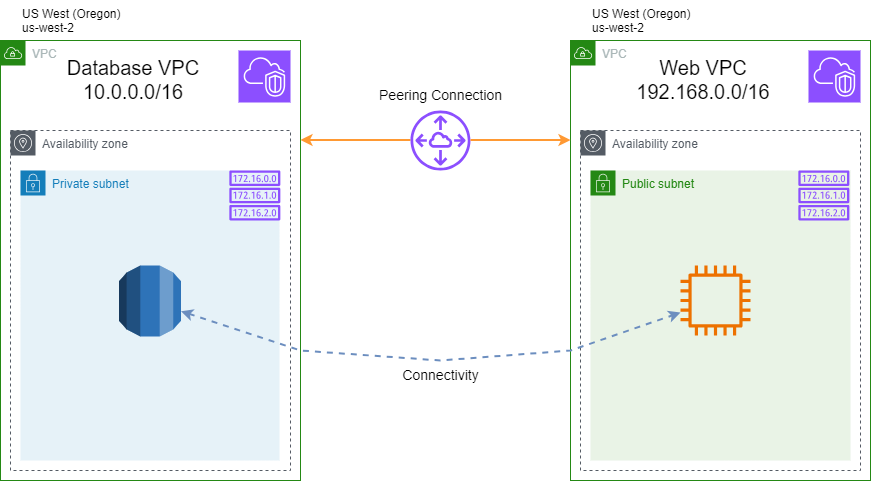

The diagram above was exported from draw.io. Its source (the exported page's mxGraphModel, read from the mxfile embedded in the PNG):
<mxGraphModel dx="1804" dy="602" grid="1" gridSize="10" guides="1" tooltips="1" connect="1" arrows="1" fold="1" page="1" pageScale="1" pageWidth="850" pageHeight="1100" math="0" shadow="0">
  <root>
    <mxCell id="0" />
    <mxCell id="1" parent="0" />
    <mxCell id="CrH-1scPD4Wo0NsQhDlx-59" value="Availability zone" style="sketch=0;outlineConnect=0;gradientColor=none;html=1;whiteSpace=wrap;fontSize=12;fontStyle=0;shape=mxgraph.aws4.group;grIcon=mxgraph.aws4.group_availability_zone;strokeColor=#545B64;fillColor=none;verticalAlign=top;align=left;spacingLeft=30;fontColor=#545B64;dashed=1;" parent="1" vertex="1">
      <mxGeometry x="450" y="320" width="280" height="340" as="geometry" />
    </mxCell>
    <mxCell id="CrH-1scPD4Wo0NsQhDlx-44" value="Private subnet" style="points=[[0,0],[0.25,0],[0.5,0],[0.75,0],[1,0],[1,0.25],[1,0.5],[1,0.75],[1,1],[0.75,1],[0.5,1],[0.25,1],[0,1],[0,0.75],[0,0.5],[0,0.25]];outlineConnect=0;gradientColor=none;html=1;whiteSpace=wrap;fontSize=12;fontStyle=0;container=1;pointerEvents=0;collapsible=0;recursiveResize=0;shape=mxgraph.aws4.group;grIcon=mxgraph.aws4.group_security_group;grStroke=0;strokeColor=#147EBA;fillColor=#E6F2F8;verticalAlign=top;align=left;spacingLeft=30;fontColor=#147EBA;dashed=0;" parent="1" vertex="1">
      <mxGeometry x="-110" y="360" width="259" height="290" as="geometry" />
    </mxCell>
    <mxCell id="CrH-1scPD4Wo0NsQhDlx-1" value="VPC" style="points=[[0,0],[0.25,0],[0.5,0],[0.75,0],[1,0],[1,0.25],[1,0.5],[1,0.75],[1,1],[0.75,1],[0.5,1],[0.25,1],[0,1],[0,0.75],[0,0.5],[0,0.25]];outlineConnect=0;gradientColor=none;html=1;whiteSpace=wrap;fontSize=12;fontStyle=0;container=0;pointerEvents=0;collapsible=0;recursiveResize=0;shape=mxgraph.aws4.group;grIcon=mxgraph.aws4.group_vpc;strokeColor=#248814;fillColor=none;verticalAlign=top;align=left;spacingLeft=30;fontColor=#AAB7B8;dashed=0;" parent="1" vertex="1">
      <mxGeometry x="-130" y="230" width="300" height="440" as="geometry" />
    </mxCell>
    <mxCell id="CrH-1scPD4Wo0NsQhDlx-2" value="" style="sketch=0;points=[[0,0,0],[0.25,0,0],[0.5,0,0],[0.75,0,0],[1,0,0],[0,1,0],[0.25,1,0],[0.5,1,0],[0.75,1,0],[1,1,0],[0,0.25,0],[0,0.5,0],[0,0.75,0],[1,0.25,0],[1,0.5,0],[1,0.75,0]];outlineConnect=0;fontColor=#232F3E;fillColor=#8C4FFF;strokeColor=#ffffff;dashed=0;verticalLabelPosition=bottom;verticalAlign=top;align=center;html=1;fontSize=12;fontStyle=0;aspect=fixed;shape=mxgraph.aws4.resourceIcon;resIcon=mxgraph.aws4.vpc;container=0;" parent="1" vertex="1">
      <mxGeometry x="108" y="240" width="52" height="52" as="geometry" />
    </mxCell>
    <mxCell id="CrH-1scPD4Wo0NsQhDlx-4" value="US West (Oregon)&#10;us-west-2" style="text;whiteSpace=wrap;" parent="1" vertex="1">
      <mxGeometry x="-110" y="190" width="130" height="50" as="geometry" />
    </mxCell>
    <mxCell id="CrH-1scPD4Wo0NsQhDlx-6" value="Availability zone" style="sketch=0;outlineConnect=0;gradientColor=none;html=1;whiteSpace=wrap;fontSize=12;fontStyle=0;shape=mxgraph.aws4.group;grIcon=mxgraph.aws4.group_availability_zone;strokeColor=#545B64;fillColor=none;verticalAlign=top;align=left;spacingLeft=30;fontColor=#545B64;dashed=1;" parent="1" vertex="1">
      <mxGeometry x="-120" y="320" width="280" height="340" as="geometry" />
    </mxCell>
    <mxCell id="CrH-1scPD4Wo0NsQhDlx-7" value="Public subnet" style="points=[[0,0],[0.25,0],[0.5,0],[0.75,0],[1,0],[1,0.25],[1,0.5],[1,0.75],[1,1],[0.75,1],[0.5,1],[0.25,1],[0,1],[0,0.75],[0,0.5],[0,0.25]];outlineConnect=0;gradientColor=none;html=1;whiteSpace=wrap;fontSize=12;fontStyle=0;container=1;pointerEvents=0;collapsible=0;recursiveResize=0;shape=mxgraph.aws4.group;grIcon=mxgraph.aws4.group_security_group;grStroke=0;strokeColor=#248814;fillColor=#E9F3E6;verticalAlign=top;align=left;spacingLeft=30;fontColor=#248814;dashed=0;" parent="1" vertex="1">
      <mxGeometry x="460" y="360" width="260" height="290" as="geometry" />
    </mxCell>
    <mxCell id="CrH-1scPD4Wo0NsQhDlx-11" value="Database VPC&#10;10.0.0.0/16" style="text;whiteSpace=wrap;align=center;fontSize=20;" parent="1" vertex="1">
      <mxGeometry x="-86" y="239" width="178" height="70" as="geometry" />
    </mxCell>
    <mxCell id="CrH-1scPD4Wo0NsQhDlx-13" value="" style="sketch=0;outlineConnect=0;fontColor=#232F3E;gradientColor=none;fillColor=#8C4FFF;strokeColor=none;dashed=0;verticalLabelPosition=bottom;verticalAlign=top;align=center;html=1;fontSize=12;fontStyle=0;aspect=fixed;pointerEvents=1;shape=mxgraph.aws4.route_table;" parent="1" vertex="1">
      <mxGeometry x="98.69" y="360" width="51.31" height="50" as="geometry" />
    </mxCell>
    <mxCell id="CrH-1scPD4Wo0NsQhDlx-49" value="" style="sketch=0;outlineConnect=0;fontColor=#232F3E;gradientColor=none;fillColor=#ED7100;strokeColor=none;dashed=0;verticalLabelPosition=bottom;verticalAlign=top;align=center;html=1;fontSize=12;fontStyle=0;aspect=fixed;pointerEvents=1;shape=mxgraph.aws4.instance2;" parent="1" vertex="1">
      <mxGeometry x="550" y="455" width="70" height="70" as="geometry" />
    </mxCell>
    <mxCell id="CrH-1scPD4Wo0NsQhDlx-56" value="VPC" style="points=[[0,0],[0.25,0],[0.5,0],[0.75,0],[1,0],[1,0.25],[1,0.5],[1,0.75],[1,1],[0.75,1],[0.5,1],[0.25,1],[0,1],[0,0.75],[0,0.5],[0,0.25]];outlineConnect=0;gradientColor=none;html=1;whiteSpace=wrap;fontSize=12;fontStyle=0;container=0;pointerEvents=0;collapsible=0;recursiveResize=0;shape=mxgraph.aws4.group;grIcon=mxgraph.aws4.group_vpc;strokeColor=#248814;fillColor=none;verticalAlign=top;align=left;spacingLeft=30;fontColor=#AAB7B8;dashed=0;" parent="1" vertex="1">
      <mxGeometry x="440" y="230" width="300" height="440" as="geometry" />
    </mxCell>
    <mxCell id="CrH-1scPD4Wo0NsQhDlx-57" value="" style="sketch=0;points=[[0,0,0],[0.25,0,0],[0.5,0,0],[0.75,0,0],[1,0,0],[0,1,0],[0.25,1,0],[0.5,1,0],[0.75,1,0],[1,1,0],[0,0.25,0],[0,0.5,0],[0,0.75,0],[1,0.25,0],[1,0.5,0],[1,0.75,0]];outlineConnect=0;fontColor=#232F3E;fillColor=#8C4FFF;strokeColor=#ffffff;dashed=0;verticalLabelPosition=bottom;verticalAlign=top;align=center;html=1;fontSize=12;fontStyle=0;aspect=fixed;shape=mxgraph.aws4.resourceIcon;resIcon=mxgraph.aws4.vpc;container=0;" parent="1" vertex="1">
      <mxGeometry x="678" y="240" width="52" height="52" as="geometry" />
    </mxCell>
    <mxCell id="CrH-1scPD4Wo0NsQhDlx-58" value="US West (Oregon)&#10;us-west-2" style="text;whiteSpace=wrap;" parent="1" vertex="1">
      <mxGeometry x="460" y="190" width="130" height="50" as="geometry" />
    </mxCell>
    <mxCell id="CrH-1scPD4Wo0NsQhDlx-63" value="Web VPC&#10;192.168.0.0/16" style="text;whiteSpace=wrap;align=center;fontSize=20;" parent="1" vertex="1">
      <mxGeometry x="484" y="239" width="178" height="70" as="geometry" />
    </mxCell>
    <mxCell id="CrH-1scPD4Wo0NsQhDlx-64" value="" style="sketch=0;outlineConnect=0;fontColor=#232F3E;gradientColor=none;fillColor=#8C4FFF;strokeColor=none;dashed=0;verticalLabelPosition=bottom;verticalAlign=top;align=center;html=1;fontSize=12;fontStyle=0;aspect=fixed;pointerEvents=1;shape=mxgraph.aws4.route_table;" parent="1" vertex="1">
      <mxGeometry x="667.69" y="360" width="51.31" height="50" as="geometry" />
    </mxCell>
    <mxCell id="CrH-1scPD4Wo0NsQhDlx-66" value="" style="sketch=0;outlineConnect=0;fontColor=#232F3E;gradientColor=none;fillColor=#8C4FFF;strokeColor=none;dashed=0;verticalLabelPosition=bottom;verticalAlign=top;align=center;html=1;fontSize=12;fontStyle=0;aspect=fixed;pointerEvents=1;shape=mxgraph.aws4.peering;" parent="1" vertex="1">
      <mxGeometry x="280" y="300" width="60" height="60" as="geometry" />
    </mxCell>
    <mxCell id="CrH-1scPD4Wo0NsQhDlx-67" value="&lt;font style=&quot;font-size: 14px;&quot;&gt;Peering Connection&lt;/font&gt;" style="text;html=1;align=center;verticalAlign=middle;resizable=0;points=[];autosize=1;strokeColor=none;fillColor=none;" parent="1" vertex="1">
      <mxGeometry x="235" y="270" width="150" height="30" as="geometry" />
    </mxCell>
    <mxCell id="CrH-1scPD4Wo0NsQhDlx-69" value="" style="endArrow=classic;html=1;rounded=0;strokeWidth=2;strokeColor=#FF9933;" parent="1" edge="1">
      <mxGeometry width="50" height="50" relative="1" as="geometry">
        <mxPoint x="280" y="329.5" as="sourcePoint" />
        <mxPoint x="170" y="329.5" as="targetPoint" />
      </mxGeometry>
    </mxCell>
    <mxCell id="CrH-1scPD4Wo0NsQhDlx-70" value="" style="endArrow=classic;html=1;rounded=0;strokeWidth=2;strokeColor=#FF9933;" parent="1" edge="1">
      <mxGeometry width="50" height="50" relative="1" as="geometry">
        <mxPoint x="339.99931821280825" y="329.5" as="sourcePoint" />
        <mxPoint x="440" y="329.5" as="targetPoint" />
      </mxGeometry>
    </mxCell>
    <mxCell id="CrH-1scPD4Wo0NsQhDlx-71" value="" style="endArrow=classic;startArrow=classic;html=1;rounded=0;dashed=1;fillColor=#dae8fc;strokeColor=#6c8ebf;strokeWidth=2;" parent="1" source="CrH-1scPD4Wo0NsQhDlx-55" target="CrH-1scPD4Wo0NsQhDlx-49" edge="1">
      <mxGeometry width="50" height="50" relative="1" as="geometry">
        <mxPoint x="310" y="480" as="sourcePoint" />
        <mxPoint x="370" y="500" as="targetPoint" />
        <Array as="points">
          <mxPoint x="170" y="540" />
          <mxPoint x="310" y="550" />
          <mxPoint x="440" y="540" />
        </Array>
      </mxGeometry>
    </mxCell>
    <mxCell id="CrH-1scPD4Wo0NsQhDlx-72" value="&lt;font style=&quot;font-size: 14px;&quot;&gt;Connectivity&lt;/font&gt;" style="text;html=1;align=center;verticalAlign=middle;resizable=0;points=[];autosize=1;strokeColor=none;fillColor=none;" parent="1" vertex="1">
      <mxGeometry x="260" y="550" width="100" height="30" as="geometry" />
    </mxCell>
    <mxCell id="CrH-1scPD4Wo0NsQhDlx-55" value="" style="outlineConnect=0;dashed=0;verticalLabelPosition=bottom;verticalAlign=top;align=center;html=1;shape=mxgraph.aws3.rds;fillColor=#2E73B8;gradientColor=none;" parent="1" vertex="1">
      <mxGeometry x="-11.5" y="455" width="62" height="71" as="geometry" />
    </mxCell>
  </root>
</mxGraphModel>